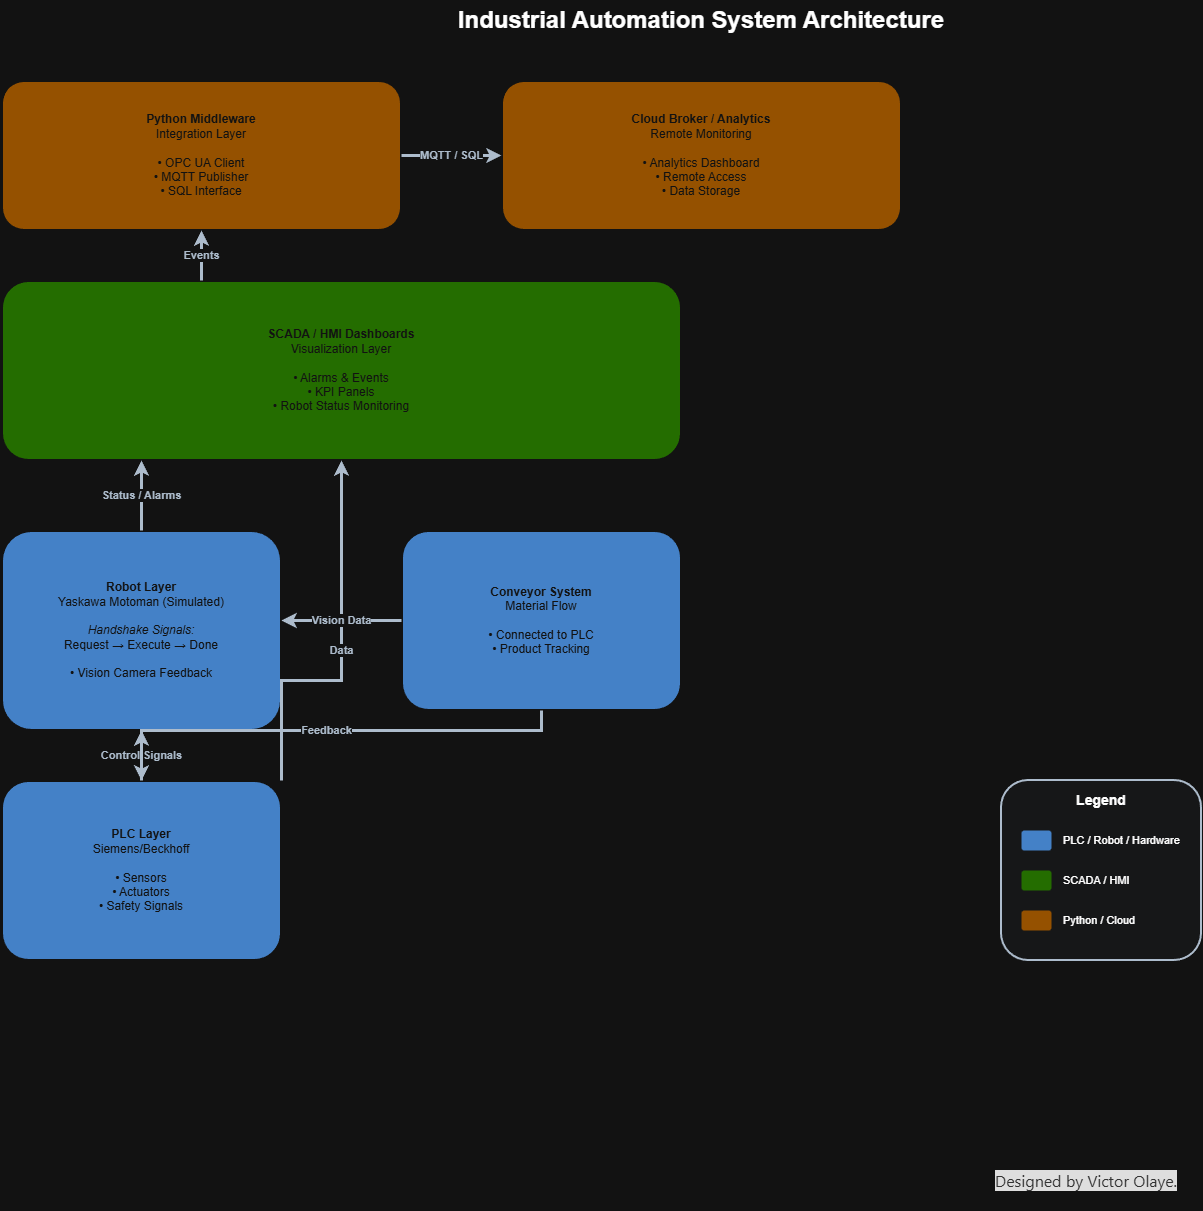

The diagram above was exported from draw.io. Its source (the exported page's mxGraphModel, read from the mxfile embedded in the PNG):
<mxGraphModel dx="1426" dy="811" grid="1" gridSize="10" guides="1" tooltips="1" connect="1" arrows="1" fold="1" page="1" pageScale="1" pageWidth="827" pageHeight="1169" math="0" shadow="0">
  <root>
    <mxCell id="0" />
    <mxCell id="1" parent="0" />
    <mxCell id="TKK_UMMMlpq9IKfHgQle-1" parent="1" style="text;html=1;strokeColor=none;fillColor=none;align=center;verticalAlign=middle;whiteSpace=wrap;rounded=0;fontSize=24;fontStyle=1" value="Industrial Automation System Architecture" vertex="1">
      <mxGeometry height="40" width="800" x="400" y="20" as="geometry" />
    </mxCell>
    <mxCell id="TKK_UMMMlpq9IKfHgQle-2" parent="1" style="rounded=1;whiteSpace=wrap;html=1;fillColor=#4A90E2;strokeColor=#ffffff;strokeWidth=3;fontColor=#ffffff;fontSize=12;spacing=5;" value="&lt;b&gt;PLC Layer&lt;/b&gt;&lt;br&gt;Siemens/Beckhoff&lt;br&gt;&lt;br&gt;• Sensors&lt;br&gt;• Actuators&lt;br&gt;• Safety Signals" vertex="1">
      <mxGeometry height="180" width="280" x="100" y="800" as="geometry" />
    </mxCell>
    <mxCell id="TKK_UMMMlpq9IKfHgQle-3" parent="1" style="rounded=1;whiteSpace=wrap;html=1;fillColor=#4A90E2;strokeColor=#ffffff;strokeWidth=3;fontColor=#ffffff;fontSize=12;spacing=5;" value="&lt;b&gt;Robot Layer&lt;/b&gt;&lt;br&gt;Yaskawa Motoman (Simulated)&lt;br&gt;&lt;br&gt;&lt;i&gt;Handshake Signals:&lt;/i&gt;&lt;br&gt;Request → Execute → Done&lt;br&gt;&lt;br&gt;• Vision Camera Feedback" vertex="1">
      <mxGeometry height="200" width="280" x="100" y="550" as="geometry" />
    </mxCell>
    <mxCell id="TKK_UMMMlpq9IKfHgQle-4" parent="1" style="rounded=1;whiteSpace=wrap;html=1;fillColor=#4A90E2;strokeColor=#ffffff;strokeWidth=3;fontColor=#ffffff;fontSize=12;spacing=5;" value="&lt;b&gt;Conveyor System&lt;/b&gt;&lt;br&gt;Material Flow&lt;br&gt;&lt;br&gt;• Connected to PLC&lt;br&gt;• Product Tracking" vertex="1">
      <mxGeometry height="180" width="280" x="500" y="550" as="geometry" />
    </mxCell>
    <mxCell id="TKK_UMMMlpq9IKfHgQle-5" parent="1" style="rounded=1;whiteSpace=wrap;html=1;fillColor=#7ED321;strokeColor=#ffffff;strokeWidth=3;fontColor=#ffffff;fontSize=12;spacing=5;" value="&lt;b&gt;SCADA / HMI Dashboards&lt;/b&gt;&lt;br&gt;Visualization Layer&lt;br&gt;&lt;br&gt;• Alarms &amp;amp; Events&lt;br&gt;• KPI Panels&lt;br&gt;• Robot Status Monitoring" vertex="1">
      <mxGeometry height="180" width="680" x="100" y="300" as="geometry" />
    </mxCell>
    <mxCell id="TKK_UMMMlpq9IKfHgQle-6" parent="1" style="rounded=1;whiteSpace=wrap;html=1;fillColor=#F5A623;strokeColor=#ffffff;strokeWidth=3;fontColor=#ffffff;fontSize=12;spacing=5;" value="&lt;b&gt;Python Middleware&lt;/b&gt;&lt;br&gt;Integration Layer&lt;br&gt;&lt;br&gt;• OPC UA Client&lt;br&gt;• MQTT Publisher&lt;br&gt;• SQL Interface" vertex="1">
      <mxGeometry height="150" width="400" x="100" y="100" as="geometry" />
    </mxCell>
    <mxCell id="TKK_UMMMlpq9IKfHgQle-7" parent="1" style="rounded=1;whiteSpace=wrap;html=1;fillColor=#F5A623;strokeColor=#ffffff;strokeWidth=3;fontColor=#ffffff;fontSize=12;spacing=5;" value="&lt;b&gt;Cloud Broker / Analytics&lt;/b&gt;&lt;br&gt;Remote Monitoring&lt;br&gt;&lt;br&gt;• Analytics Dashboard&lt;br&gt;• Remote Access&lt;br&gt;• Data Storage" vertex="1">
      <mxGeometry height="150" width="400" x="600" y="100" as="geometry" />
    </mxCell>
    <mxCell id="TKK_UMMMlpq9IKfHgQle-8" edge="1" parent="1" source="TKK_UMMMlpq9IKfHgQle-2" style="edgeStyle=orthogonalEdgeStyle;rounded=0;orthogonalLoop=1;jettySize=auto;html=1;strokeWidth=3;strokeColor=#2C3E50;fontColor=#2C3E50;fontSize=11;fontStyle=1;labelBackgroundColor=#ffffff;" target="TKK_UMMMlpq9IKfHgQle-3" value="Control Signals">
      <mxGeometry relative="1" as="geometry" />
    </mxCell>
    <mxCell id="TKK_UMMMlpq9IKfHgQle-9" edge="1" parent="1" source="TKK_UMMMlpq9IKfHgQle-3" style="edgeStyle=orthogonalEdgeStyle;rounded=0;orthogonalLoop=1;jettySize=auto;html=1;strokeWidth=3;strokeColor=#2C3E50;fontColor=#2C3E50;fontSize=11;fontStyle=1;labelBackgroundColor=#ffffff;" target="TKK_UMMMlpq9IKfHgQle-5" value="Status / Alarms">
      <mxGeometry relative="1" as="geometry">
        <Array as="points">
          <mxPoint x="240" y="530" />
          <mxPoint x="240" y="530" />
        </Array>
      </mxGeometry>
    </mxCell>
    <mxCell id="TKK_UMMMlpq9IKfHgQle-10" edge="1" parent="1" source="TKK_UMMMlpq9IKfHgQle-4" style="edgeStyle=orthogonalEdgeStyle;rounded=0;orthogonalLoop=1;jettySize=auto;html=1;strokeWidth=3;strokeColor=#2C3E50;fontColor=#2C3E50;fontSize=11;fontStyle=1;labelBackgroundColor=#ffffff;" target="TKK_UMMMlpq9IKfHgQle-2" value="Feedback">
      <mxGeometry relative="1" as="geometry">
        <Array as="points">
          <mxPoint x="640" y="750" />
          <mxPoint x="240" y="750" />
        </Array>
      </mxGeometry>
    </mxCell>
    <mxCell id="TKK_UMMMlpq9IKfHgQle-11" edge="1" parent="1" source="TKK_UMMMlpq9IKfHgQle-2" style="edgeStyle=orthogonalEdgeStyle;rounded=0;orthogonalLoop=1;jettySize=auto;html=1;strokeWidth=3;strokeColor=#2C3E50;fontColor=#2C3E50;fontSize=11;fontStyle=1;labelBackgroundColor=#ffffff;" target="TKK_UMMMlpq9IKfHgQle-5" value="Data">
      <mxGeometry relative="1" as="geometry">
        <Array as="points">
          <mxPoint x="380" y="700" />
          <mxPoint x="440" y="700" />
        </Array>
      </mxGeometry>
    </mxCell>
    <mxCell id="TKK_UMMMlpq9IKfHgQle-12" edge="1" parent="1" source="TKK_UMMMlpq9IKfHgQle-5" style="edgeStyle=orthogonalEdgeStyle;rounded=0;orthogonalLoop=1;jettySize=auto;html=1;strokeWidth=3;strokeColor=#2C3E50;fontColor=#2C3E50;fontSize=11;fontStyle=1;labelBackgroundColor=#ffffff;" target="TKK_UMMMlpq9IKfHgQle-6" value="Events">
      <mxGeometry relative="1" as="geometry">
        <Array as="points">
          <mxPoint x="300" y="280" />
          <mxPoint x="300" y="280" />
        </Array>
      </mxGeometry>
    </mxCell>
    <mxCell id="TKK_UMMMlpq9IKfHgQle-13" edge="1" parent="1" source="TKK_UMMMlpq9IKfHgQle-6" style="edgeStyle=orthogonalEdgeStyle;rounded=0;orthogonalLoop=1;jettySize=auto;html=1;strokeWidth=3;strokeColor=#2C3E50;fontColor=#2C3E50;fontSize=11;fontStyle=1;labelBackgroundColor=#ffffff;" target="TKK_UMMMlpq9IKfHgQle-7" value="MQTT / SQL">
      <mxGeometry relative="1" as="geometry" />
    </mxCell>
    <mxCell id="TKK_UMMMlpq9IKfHgQle-14" edge="1" parent="1" source="TKK_UMMMlpq9IKfHgQle-4" style="edgeStyle=orthogonalEdgeStyle;rounded=0;orthogonalLoop=1;jettySize=auto;html=1;strokeWidth=3;strokeColor=#2C3E50;fontColor=#2C3E50;fontSize=11;fontStyle=1;labelBackgroundColor=#ffffff;" target="TKK_UMMMlpq9IKfHgQle-3" value="Vision Data">
      <mxGeometry relative="1" as="geometry">
        <Array as="points">
          <mxPoint x="500" y="640" />
          <mxPoint x="380" y="640" />
        </Array>
      </mxGeometry>
    </mxCell>
    <mxCell id="TKK_UMMMlpq9IKfHgQle-15" parent="1" style="rounded=1;whiteSpace=wrap;html=1;fillColor=#f8f9fa;strokeColor=#2C3E50;strokeWidth=2;" value="" vertex="1">
      <mxGeometry height="180" width="200" x="1100" y="800" as="geometry" />
    </mxCell>
    <mxCell id="TKK_UMMMlpq9IKfHgQle-16" parent="1" style="text;html=1;strokeColor=none;fillColor=none;align=center;verticalAlign=middle;whiteSpace=wrap;rounded=0;fontSize=14;" value="&lt;b&gt;Legend&lt;/b&gt;" vertex="1">
      <mxGeometry height="20" width="200" x="1100" y="810" as="geometry" />
    </mxCell>
    <mxCell id="TKK_UMMMlpq9IKfHgQle-17" parent="1" style="rounded=1;whiteSpace=wrap;html=1;fillColor=#4A90E2;strokeColor=none;" value="" vertex="1">
      <mxGeometry height="20" width="30" x="1120" y="850" as="geometry" />
    </mxCell>
    <mxCell id="TKK_UMMMlpq9IKfHgQle-18" parent="1" style="text;html=1;strokeColor=none;fillColor=none;align=left;verticalAlign=middle;whiteSpace=wrap;rounded=0;fontSize=11;" value="PLC / Robot / Hardware" vertex="1">
      <mxGeometry height="20" width="120" x="1160" y="850" as="geometry" />
    </mxCell>
    <mxCell id="TKK_UMMMlpq9IKfHgQle-19" parent="1" style="rounded=1;whiteSpace=wrap;html=1;fillColor=#7ED321;strokeColor=none;" value="" vertex="1">
      <mxGeometry height="20" width="30" x="1120" y="890" as="geometry" />
    </mxCell>
    <mxCell id="TKK_UMMMlpq9IKfHgQle-20" parent="1" style="text;html=1;strokeColor=none;fillColor=none;align=left;verticalAlign=middle;whiteSpace=wrap;rounded=0;fontSize=11;" value="SCADA / HMI" vertex="1">
      <mxGeometry height="20" width="120" x="1160" y="890" as="geometry" />
    </mxCell>
    <mxCell id="TKK_UMMMlpq9IKfHgQle-21" parent="1" style="rounded=1;whiteSpace=wrap;html=1;fillColor=#F5A623;strokeColor=none;" value="" vertex="1">
      <mxGeometry height="20" width="30" x="1120" y="930" as="geometry" />
    </mxCell>
    <mxCell id="TKK_UMMMlpq9IKfHgQle-22" parent="1" style="text;html=1;strokeColor=none;fillColor=none;align=left;verticalAlign=middle;whiteSpace=wrap;rounded=0;fontSize=11;" value="Python / Cloud" vertex="1">
      <mxGeometry height="20" width="120" x="1160" y="930" as="geometry" />
    </mxCell>
    <mxCell id="TKK_UMMMlpq9IKfHgQle-24" parent="1" style="rounded=0;whiteSpace=wrap;html=1;strokeColor=light-dark(default, #7a5252);" value="&lt;span style=&quot;color: rgba(255, 255, 255, 0.84); font-family: -apple-system, BlinkMacSystemFont, &amp;quot;Segoe UI&amp;quot;, system-ui, -apple-system, &amp;quot;Segoe UI&amp;quot;, Roboto, Ubuntu, Cantarell, &amp;quot;Noto Sans&amp;quot;, sans-serif, Arial, &amp;quot;PingFang SC&amp;quot;, &amp;quot;Source Han Sans SC&amp;quot;, &amp;quot;Microsoft YaHei UI&amp;quot;, &amp;quot;Microsoft YaHei&amp;quot;, &amp;quot;Noto Sans CJK SC&amp;quot;, sans-serif; font-size: 16px; text-align: start; white-space-collapse: preserve; background-color: rgb(18, 18, 18);&quot;&gt;Designed by Victor Olaye.&lt;/span&gt;" vertex="1">
      <mxGeometry height="60" width="210" x="1080" y="1170" as="geometry" />
    </mxCell>
  </root>
</mxGraphModel>